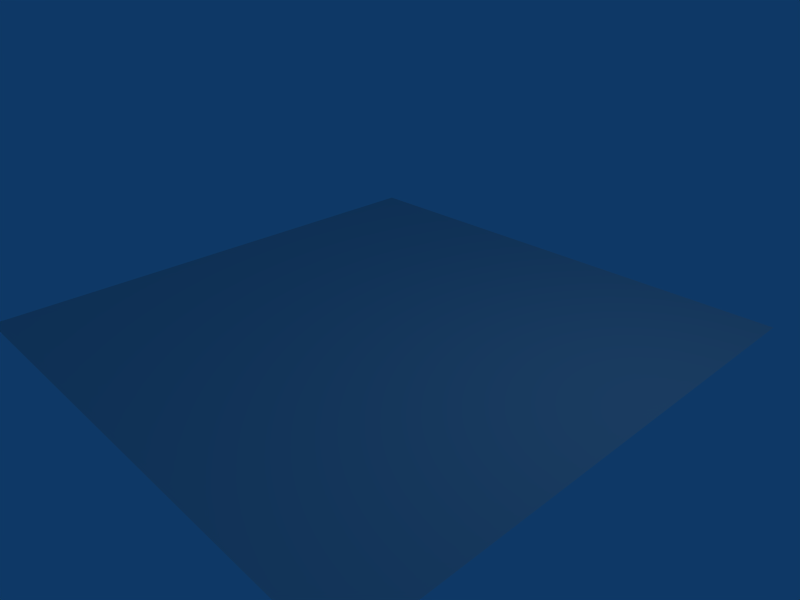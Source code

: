 # Source: floor8x8.blend  (saved by Blender 2.49.2; exported with 4.5.12 LTS)
import bpy
from mathutils import Matrix  # noqa: F401  (used for matrix-valued properties, if any)

bpy.ops.wm.read_factory_settings(use_empty=True)
scene = bpy.context.scene
scene.name = 'Scene'

# ---- collections
col_collection_1 = bpy.data.collections.new('Collection 1'); scene.collection.children.link(col_collection_1)

# ---- materials (node trees are filled in below, after node groups)
mat_floor8x8 = bpy.data.materials.new('floor8x8')
mat_floor8x8.alpha_threshold = 0.0
mat_floor8x8.roughness = 0.5
mat_floor8x8.line_color = (0.0, 0.0, 0.0, 1.0)

# ---- material node trees

# ---- world
world_world = bpy.data.worlds.new('World'); scene.world = world_world
world_world.color = (0.05656, 0.2208, 0.4)
world_world.use_sun_shadow = False
world_world.sun_shadow_jitter_overblur = 0.0
world_world.cycles.sampling_method = 'MANUAL'
world_world.cycles.sample_map_resolution = 256

# ---- cameras
cam_camera = bpy.data.cameras.new('Camera')
cam_camera.passepartout_alpha = 0.2
cam_camera.clip_end = 100.0
cam_camera.lens = 35.0
cam_camera.ortho_scale = 7.314
cam_camera.show_passepartout = False
cam_camera.show_safe_areas = True
cam_camera.dof.focus_distance = 0.0
cam_camera.dof.aperture_fstop = 128.0

# ---- lights
light_spot = bpy.data.lights.new('Spot', 'POINT')
light_spot.transmission_factor = 0.0
light_spot.cutoff_distance = 30.0
light_spot.energy = 100.0
light_spot.shadow_buffer_clip_start = 1.001
light_spot.shadow_soft_size = 1.0
light_spot.shadow_maximum_resolution = 0.006
light_spot.use_absolute_resolution = True
light_spot.cycles.use_multiple_importance_sampling = False

# ---- meshes
me_floor8x8 = bpy.data.meshes.new('floor8x8')
me_floor8x8.from_pydata([(4.0, 4.0, 0.0), (4.0, -4.0, 0.0), (-4.0, -4.0, 0.0), (-4.0, 4.0, 0.0)], [], [(0, 3, 2, 1)])
_uv = me_floor8x8.uv_layers.new(name='UVTex')
_uv.uv.foreach_set('vector', [1.0, 1.0, 1.192e-07, 1.0, 0.0, 7.55e-08, 1.0, 0.0])
me_floor8x8.materials.append(mat_floor8x8)
me_floor8x8.use_remesh_preserve_volume = False
me_floor8x8.use_remesh_preserve_attributes = False
me_floor8x8.use_mirror_vertex_groups = False
me_floor8x8.update()

# ---- objects
ob_scene_floor8x8 = bpy.data.objects.new('scene-floor8x8', me_floor8x8)
ob_lamp = bpy.data.objects.new('Lamp', light_spot)
ob_camera = bpy.data.objects.new('Camera', cam_camera)

# ---- transforms, parenting, visibility, modifiers, constraints
ob_scene_floor8x8.location = (0.0, 0.0, 0.0)
ob_scene_floor8x8.lock_rotations_4d = False
ob_scene_floor8x8.empty_display_type = 'ARROWS'
ob_scene_floor8x8.lineart.crease_threshold = 0.0
ob_lamp.location = (4.076, 1.005, 5.904)
ob_lamp.rotation_euler = (0.6503, 0.05522, 1.866)
ob_lamp.lock_rotations_4d = False
ob_lamp.empty_display_type = 'ARROWS'
ob_lamp.color = (0.0, 0.0, 0.0, 0.0)
ob_lamp.lineart.crease_threshold = 0.0
ob_camera.location = (7.481, -6.508, 5.344)
ob_camera.rotation_euler = (1.109, 0.01082, 0.8149)
ob_camera.lock_rotations_4d = False
ob_camera.empty_display_type = 'ARROWS'
ob_camera.color = (0.0, 0.0, 0.0, 0.0)
ob_camera.display_type = 'WIRE'
ob_camera.lineart.crease_threshold = 0.0

# ---- collection membership
col_collection_1.objects.link(ob_scene_floor8x8)
col_collection_1.objects.link(ob_lamp)
col_collection_1.objects.link(ob_camera)

# ---- scene / render settings (as saved in the file)
scene.camera = ob_camera
scene.frame_start = 1; scene.frame_end = 250; scene.frame_set(1)
scene.render.engine = 'BLENDER_EEVEE_NEXT'
scene.render.image_settings.file_format = 'JPEG'
scene.render.image_settings.color_mode = 'RGB'
scene.render.image_settings.compression = 90
scene.render.resolution_x = 800
scene.render.resolution_y = 600
scene.render.pixel_aspect_x = 100.0
scene.render.pixel_aspect_y = 100.0
scene.render.fps = 25
scene.render.dither_intensity = 0.0
scene.render.use_compositing = False
scene.render.use_sequencer = False
scene.render.bake_margin = 2
scene.render.bake_bias = 0.0
scene.render.use_stamp_time = False
scene.render.use_stamp_date = False
scene.render.use_stamp_frame = False
scene.render.use_stamp_camera = False
scene.render.use_stamp_scene = False
scene.render.use_stamp_filename = False
scene.render.use_stamp_render_time = False
scene.render.stamp_font_size = 0
scene.cycles.use_denoising = False
scene.cycles.samples = 10
scene.cycles.sampling_pattern = 'TABULATED_SOBOL'
scene.cycles.light_sampling_threshold = 0.0
scene.cycles.use_adaptive_sampling = False
scene.cycles.use_light_tree = False
scene.cycles.blur_glossy = 0.0
scene.cycles.volume_bounces = 1
scene.cycles.pixel_filter_type = 'GAUSSIAN'
scene.cycles.sample_clamp_indirect = 0.0
scene.view_settings.view_transform = 'Raw'
bpy.context.view_layer.update()
